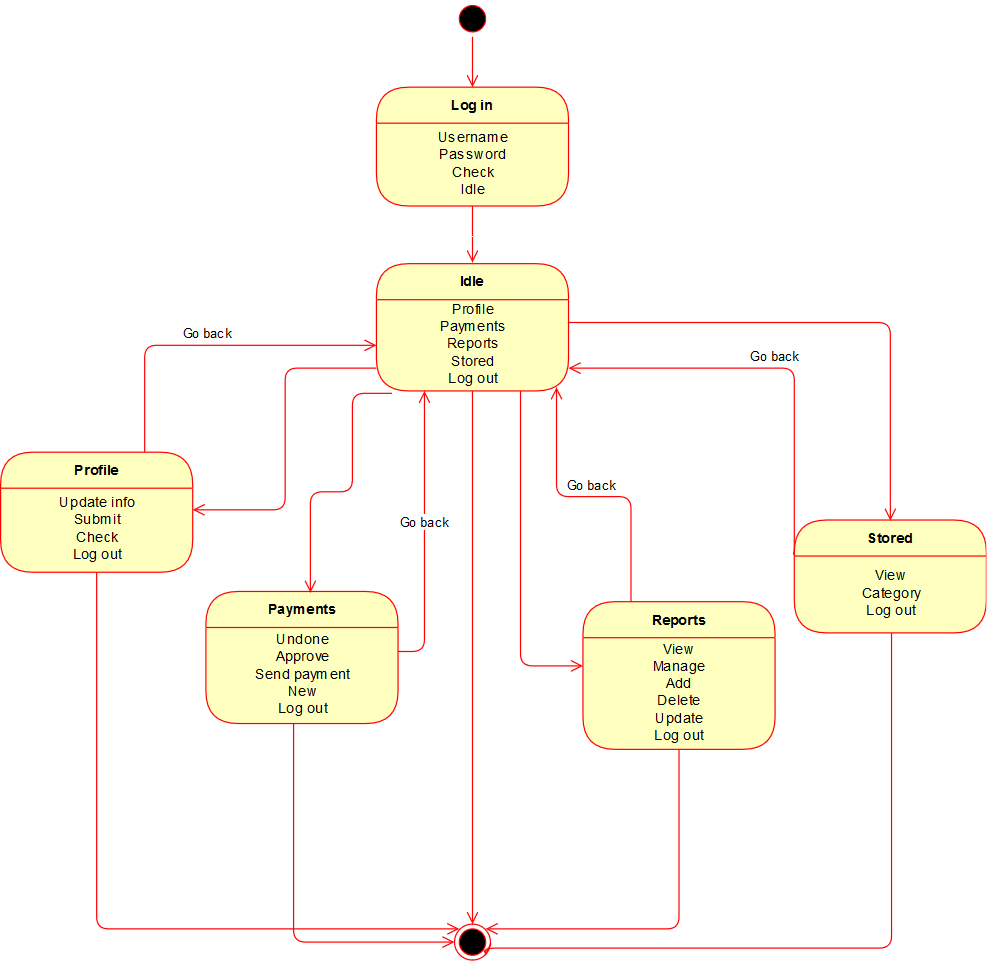

The diagram above was exported from draw.io. Its source (the exported page's mxGraphModel, read from the mxfile embedded in the PNG):
<mxGraphModel dx="840" dy="481" grid="0" gridSize="10" guides="1" tooltips="1" connect="1" arrows="1" fold="1" page="1" pageScale="1" pageWidth="827" pageHeight="1169" math="0" shadow="0">
  <root>
    <mxCell id="0" />
    <mxCell id="1" parent="0" />
    <mxCell id="LVfw7KyLavrLRYZMgRCN-1" value="" style="ellipse;html=1;shape=startState;fillColor=#000000;strokeColor=#ff0000;" vertex="1" parent="1">
      <mxGeometry x="383" y="20" width="30" height="30" as="geometry" />
    </mxCell>
    <mxCell id="LVfw7KyLavrLRYZMgRCN-2" value="" style="edgeStyle=orthogonalEdgeStyle;html=1;verticalAlign=bottom;endArrow=open;endSize=8;strokeColor=#ff0000;" edge="1" source="LVfw7KyLavrLRYZMgRCN-1" parent="1">
      <mxGeometry relative="1" as="geometry">
        <mxPoint x="398" y="92" as="targetPoint" />
      </mxGeometry>
    </mxCell>
    <mxCell id="LVfw7KyLavrLRYZMgRCN-3" value="Log in" style="swimlane;html=1;fontStyle=1;align=center;verticalAlign=middle;childLayout=stackLayout;horizontal=1;startSize=30;horizontalStack=0;resizeParent=0;resizeLast=1;container=0;fontColor=#000000;collapsible=0;rounded=1;arcSize=30;strokeColor=#ff0000;fillColor=#ffffc0;swimlaneFillColor=#ffffc0;" vertex="1" parent="1">
      <mxGeometry x="318" y="92" width="160" height="99" as="geometry" />
    </mxCell>
    <mxCell id="LVfw7KyLavrLRYZMgRCN-4" value="&lt;div&gt;Username &lt;br&gt;&lt;/div&gt;&lt;div&gt;Password &lt;br&gt;&lt;/div&gt;&lt;div&gt;Check&lt;/div&gt;&lt;div&gt;Idle&lt;br&gt;&lt;/div&gt;" style="text;html=1;strokeColor=none;fillColor=none;align=center;verticalAlign=middle;spacingLeft=4;spacingRight=4;whiteSpace=wrap;overflow=hidden;rotatable=0;fontColor=#000000;" vertex="1" parent="LVfw7KyLavrLRYZMgRCN-3">
      <mxGeometry y="30" width="160" height="69" as="geometry" />
    </mxCell>
    <mxCell id="LVfw7KyLavrLRYZMgRCN-5" value="" style="edgeStyle=orthogonalEdgeStyle;html=1;verticalAlign=bottom;endArrow=open;endSize=8;strokeColor=#ff0000;" edge="1" source="LVfw7KyLavrLRYZMgRCN-3" parent="1">
      <mxGeometry relative="1" as="geometry">
        <mxPoint x="398" y="238" as="targetPoint" />
      </mxGeometry>
    </mxCell>
    <mxCell id="LVfw7KyLavrLRYZMgRCN-8" value="Idle" style="swimlane;html=1;fontStyle=1;align=center;verticalAlign=middle;childLayout=stackLayout;horizontal=1;startSize=30;horizontalStack=0;resizeParent=0;resizeLast=1;container=0;fontColor=#000000;collapsible=0;rounded=1;arcSize=30;strokeColor=#ff0000;fillColor=#ffffc0;swimlaneFillColor=#ffffc0;" vertex="1" parent="1">
      <mxGeometry x="318" y="239" width="160" height="106" as="geometry" />
    </mxCell>
    <mxCell id="LVfw7KyLavrLRYZMgRCN-9" value="&lt;div&gt;Profile &lt;br&gt;&lt;/div&gt;&lt;div&gt;Payments&lt;/div&gt;&lt;div&gt;Reports&lt;/div&gt;&lt;div&gt;Stored&lt;/div&gt;&lt;div&gt;Log out&lt;br&gt;&lt;/div&gt;" style="text;html=1;strokeColor=none;fillColor=none;align=center;verticalAlign=middle;spacingLeft=4;spacingRight=4;whiteSpace=wrap;overflow=hidden;rotatable=0;fontColor=#000000;" vertex="1" parent="LVfw7KyLavrLRYZMgRCN-8">
      <mxGeometry y="30" width="160" height="76" as="geometry" />
    </mxCell>
    <mxCell id="LVfw7KyLavrLRYZMgRCN-10" value="" style="edgeStyle=orthogonalEdgeStyle;html=1;verticalAlign=bottom;endArrow=open;endSize=8;strokeColor=#ff0000;entryX=0.5;entryY=0;entryDx=0;entryDy=0;" edge="1" source="LVfw7KyLavrLRYZMgRCN-8" parent="1" target="LVfw7KyLavrLRYZMgRCN-43">
      <mxGeometry relative="1" as="geometry">
        <mxPoint x="398" y="785" as="targetPoint" />
      </mxGeometry>
    </mxCell>
    <mxCell id="LVfw7KyLavrLRYZMgRCN-18" value="Profile" style="swimlane;html=1;fontStyle=1;align=center;verticalAlign=middle;childLayout=stackLayout;horizontal=1;startSize=30;horizontalStack=0;resizeParent=0;resizeLast=1;container=0;fontColor=#000000;collapsible=0;rounded=1;arcSize=30;strokeColor=#ff0000;fillColor=#ffffc0;swimlaneFillColor=#ffffc0;" vertex="1" parent="1">
      <mxGeometry x="5" y="396" width="160" height="100" as="geometry" />
    </mxCell>
    <mxCell id="LVfw7KyLavrLRYZMgRCN-19" value="&lt;div&gt;Update info&lt;/div&gt;&lt;div&gt;Submit&lt;/div&gt;&lt;div&gt;Check&lt;/div&gt;&lt;div&gt;Log out&lt;br&gt;&lt;/div&gt;" style="text;html=1;strokeColor=none;fillColor=none;align=center;verticalAlign=middle;spacingLeft=4;spacingRight=4;whiteSpace=wrap;overflow=hidden;rotatable=0;fontColor=#000000;" vertex="1" parent="LVfw7KyLavrLRYZMgRCN-18">
      <mxGeometry y="30" width="160" height="70" as="geometry" />
    </mxCell>
    <mxCell id="LVfw7KyLavrLRYZMgRCN-20" value="" style="edgeStyle=orthogonalEdgeStyle;html=1;verticalAlign=bottom;endArrow=open;endSize=8;strokeColor=#ff0000;entryX=0;entryY=0;entryDx=0;entryDy=0;" edge="1" source="LVfw7KyLavrLRYZMgRCN-18" parent="1" target="LVfw7KyLavrLRYZMgRCN-43">
      <mxGeometry relative="1" as="geometry">
        <mxPoint x="85" y="561" as="targetPoint" />
        <Array as="points">
          <mxPoint x="85" y="793" />
        </Array>
      </mxGeometry>
    </mxCell>
    <mxCell id="LVfw7KyLavrLRYZMgRCN-25" value="Payments" style="swimlane;html=1;fontStyle=1;align=center;verticalAlign=middle;childLayout=stackLayout;horizontal=1;startSize=30;horizontalStack=0;resizeParent=0;resizeLast=1;container=0;fontColor=#000000;collapsible=0;rounded=1;arcSize=30;strokeColor=#ff0000;fillColor=#ffffc0;swimlaneFillColor=#ffffc0;" vertex="1" parent="1">
      <mxGeometry x="176" y="512" width="160" height="110" as="geometry" />
    </mxCell>
    <mxCell id="LVfw7KyLavrLRYZMgRCN-26" value="&lt;div&gt;Undone&lt;/div&gt;&lt;div&gt;Approve&lt;/div&gt;&lt;div&gt;Send payment&lt;/div&gt;&lt;div&gt;New&lt;/div&gt;&lt;div&gt;Log out&lt;br&gt;&lt;/div&gt;" style="text;html=1;strokeColor=none;fillColor=none;align=center;verticalAlign=middle;spacingLeft=4;spacingRight=4;whiteSpace=wrap;overflow=hidden;rotatable=0;fontColor=#000000;" vertex="1" parent="LVfw7KyLavrLRYZMgRCN-25">
      <mxGeometry y="30" width="160" height="80" as="geometry" />
    </mxCell>
    <mxCell id="LVfw7KyLavrLRYZMgRCN-27" value="" style="edgeStyle=orthogonalEdgeStyle;html=1;verticalAlign=bottom;endArrow=open;endSize=8;strokeColor=#ff0000;entryX=0;entryY=0.5;entryDx=0;entryDy=0;" edge="1" source="LVfw7KyLavrLRYZMgRCN-25" parent="1" target="LVfw7KyLavrLRYZMgRCN-43">
      <mxGeometry relative="1" as="geometry">
        <mxPoint x="256" y="685" as="targetPoint" />
        <Array as="points">
          <mxPoint x="249" y="804" />
        </Array>
      </mxGeometry>
    </mxCell>
    <mxCell id="LVfw7KyLavrLRYZMgRCN-28" value="Reports" style="swimlane;html=1;fontStyle=1;align=center;verticalAlign=middle;childLayout=stackLayout;horizontal=1;startSize=30;horizontalStack=0;resizeParent=0;resizeLast=1;container=0;fontColor=#000000;collapsible=0;rounded=1;arcSize=30;strokeColor=#ff0000;fillColor=#ffffc0;swimlaneFillColor=#ffffc0;" vertex="1" parent="1">
      <mxGeometry x="490" y="520.5" width="160" height="123" as="geometry" />
    </mxCell>
    <mxCell id="LVfw7KyLavrLRYZMgRCN-29" value="&lt;div&gt;View&lt;/div&gt;&lt;div&gt;Manage&lt;/div&gt;&lt;div&gt;Add&lt;/div&gt;&lt;div&gt;Delete&lt;/div&gt;&lt;div&gt;Update&lt;/div&gt;&lt;div&gt;Log out&lt;br&gt;&lt;/div&gt;" style="text;html=1;strokeColor=none;fillColor=none;align=center;verticalAlign=middle;spacingLeft=4;spacingRight=4;whiteSpace=wrap;overflow=hidden;rotatable=0;fontColor=#000000;" vertex="1" parent="LVfw7KyLavrLRYZMgRCN-28">
      <mxGeometry y="30" width="160" height="93" as="geometry" />
    </mxCell>
    <mxCell id="LVfw7KyLavrLRYZMgRCN-30" value="" style="edgeStyle=orthogonalEdgeStyle;html=1;verticalAlign=bottom;endArrow=open;endSize=8;strokeColor=#ff0000;entryX=1;entryY=0;entryDx=0;entryDy=0;" edge="1" source="LVfw7KyLavrLRYZMgRCN-28" parent="1" target="LVfw7KyLavrLRYZMgRCN-43">
      <mxGeometry relative="1" as="geometry">
        <mxPoint x="570" y="783" as="targetPoint" />
        <Array as="points">
          <mxPoint x="570" y="793" />
        </Array>
      </mxGeometry>
    </mxCell>
    <mxCell id="LVfw7KyLavrLRYZMgRCN-31" value="Stored" style="swimlane;html=1;fontStyle=1;align=center;verticalAlign=middle;childLayout=stackLayout;horizontal=1;startSize=30;horizontalStack=0;resizeParent=0;resizeLast=1;container=0;fontColor=#000000;collapsible=0;rounded=1;arcSize=30;strokeColor=#ff0000;fillColor=#ffffc0;swimlaneFillColor=#ffffc0;" vertex="1" parent="1">
      <mxGeometry x="666" y="452.5" width="160" height="94" as="geometry" />
    </mxCell>
    <mxCell id="LVfw7KyLavrLRYZMgRCN-32" value="&lt;div&gt;View &lt;br&gt;&lt;/div&gt;&lt;div&gt;Category&lt;/div&gt;&lt;div&gt;Log out&lt;br&gt;&lt;/div&gt;" style="text;html=1;strokeColor=none;fillColor=none;align=center;verticalAlign=middle;spacingLeft=4;spacingRight=4;whiteSpace=wrap;overflow=hidden;rotatable=0;fontColor=#000000;" vertex="1" parent="LVfw7KyLavrLRYZMgRCN-31">
      <mxGeometry y="30" width="160" height="64" as="geometry" />
    </mxCell>
    <mxCell id="LVfw7KyLavrLRYZMgRCN-33" value="" style="edgeStyle=orthogonalEdgeStyle;html=1;verticalAlign=bottom;endArrow=open;endSize=8;strokeColor=#ff0000;entryX=1;entryY=1;entryDx=0;entryDy=0;" edge="1" source="LVfw7KyLavrLRYZMgRCN-31" parent="1" target="LVfw7KyLavrLRYZMgRCN-43">
      <mxGeometry relative="1" as="geometry">
        <mxPoint x="728" y="816" as="targetPoint" />
        <Array as="points">
          <mxPoint x="747" y="809" />
          <mxPoint x="409" y="809" />
        </Array>
      </mxGeometry>
    </mxCell>
    <mxCell id="LVfw7KyLavrLRYZMgRCN-35" value="" style="edgeStyle=orthogonalEdgeStyle;html=1;verticalAlign=bottom;endArrow=open;endSize=8;strokeColor=#ff0000;entryX=1;entryY=0.25;entryDx=0;entryDy=0;exitX=0;exitY=0.75;exitDx=0;exitDy=0;" edge="1" parent="1" source="LVfw7KyLavrLRYZMgRCN-9" target="LVfw7KyLavrLRYZMgRCN-19">
      <mxGeometry relative="1" as="geometry">
        <mxPoint x="257" y="358" as="targetPoint" />
        <mxPoint x="257" y="308" as="sourcePoint" />
      </mxGeometry>
    </mxCell>
    <mxCell id="LVfw7KyLavrLRYZMgRCN-36" value="Go back" style="edgeStyle=orthogonalEdgeStyle;html=1;verticalAlign=bottom;endArrow=open;endSize=8;strokeColor=#ff0000;entryX=0;entryY=0.5;entryDx=0;entryDy=0;exitX=0.75;exitY=0;exitDx=0;exitDy=0;" edge="1" parent="1" source="LVfw7KyLavrLRYZMgRCN-18" target="LVfw7KyLavrLRYZMgRCN-9">
      <mxGeometry relative="1" as="geometry">
        <mxPoint x="193" y="331" as="targetPoint" />
        <mxPoint x="193" y="281" as="sourcePoint" />
      </mxGeometry>
    </mxCell>
    <mxCell id="LVfw7KyLavrLRYZMgRCN-37" value="" style="edgeStyle=orthogonalEdgeStyle;html=1;verticalAlign=bottom;endArrow=open;endSize=8;strokeColor=#ff0000;entryX=0.544;entryY=0.009;entryDx=0;entryDy=0;entryPerimeter=0;exitX=0.081;exitY=1.026;exitDx=0;exitDy=0;exitPerimeter=0;" edge="1" parent="1" source="LVfw7KyLavrLRYZMgRCN-9" target="LVfw7KyLavrLRYZMgRCN-25">
      <mxGeometry relative="1" as="geometry">
        <mxPoint x="311" y="449" as="targetPoint" />
        <mxPoint x="311" y="399" as="sourcePoint" />
        <Array as="points">
          <mxPoint x="298" y="347" />
          <mxPoint x="298" y="429" />
          <mxPoint x="263" y="429" />
        </Array>
      </mxGeometry>
    </mxCell>
    <mxCell id="LVfw7KyLavrLRYZMgRCN-38" value="Go back" style="edgeStyle=orthogonalEdgeStyle;html=1;verticalAlign=bottom;endArrow=open;endSize=8;strokeColor=#ff0000;entryX=0.25;entryY=1;entryDx=0;entryDy=0;exitX=1;exitY=0.25;exitDx=0;exitDy=0;" edge="1" parent="1" source="LVfw7KyLavrLRYZMgRCN-26" target="LVfw7KyLavrLRYZMgRCN-9">
      <mxGeometry relative="1" as="geometry">
        <mxPoint x="329" y="495" as="targetPoint" />
        <mxPoint x="329" y="445" as="sourcePoint" />
      </mxGeometry>
    </mxCell>
    <mxCell id="LVfw7KyLavrLRYZMgRCN-39" value="" style="edgeStyle=orthogonalEdgeStyle;html=1;verticalAlign=bottom;endArrow=open;endSize=8;strokeColor=#ff0000;exitX=0.75;exitY=1;exitDx=0;exitDy=0;entryX=0;entryY=0.25;entryDx=0;entryDy=0;" edge="1" parent="1" source="LVfw7KyLavrLRYZMgRCN-9" target="LVfw7KyLavrLRYZMgRCN-29">
      <mxGeometry relative="1" as="geometry">
        <mxPoint x="445" y="451" as="targetPoint" />
        <mxPoint x="445" y="401" as="sourcePoint" />
      </mxGeometry>
    </mxCell>
    <mxCell id="LVfw7KyLavrLRYZMgRCN-40" value="Go back" style="edgeStyle=orthogonalEdgeStyle;html=1;verticalAlign=bottom;endArrow=open;endSize=8;strokeColor=#ff0000;entryX=0.938;entryY=0.961;entryDx=0;entryDy=0;entryPerimeter=0;exitX=0.25;exitY=0;exitDx=0;exitDy=0;" edge="1" parent="1" source="LVfw7KyLavrLRYZMgRCN-28" target="LVfw7KyLavrLRYZMgRCN-9">
      <mxGeometry relative="1" as="geometry">
        <mxPoint x="483" y="432" as="targetPoint" />
        <mxPoint x="483" y="382" as="sourcePoint" />
      </mxGeometry>
    </mxCell>
    <mxCell id="LVfw7KyLavrLRYZMgRCN-41" value="Go back" style="edgeStyle=orthogonalEdgeStyle;html=1;verticalAlign=bottom;endArrow=open;endSize=8;strokeColor=#ff0000;entryX=1;entryY=0.75;entryDx=0;entryDy=0;exitX=-0.006;exitY=-0.023;exitDx=0;exitDy=0;exitPerimeter=0;" edge="1" parent="1" source="LVfw7KyLavrLRYZMgRCN-32" target="LVfw7KyLavrLRYZMgRCN-9">
      <mxGeometry relative="1" as="geometry">
        <mxPoint x="560" y="386" as="targetPoint" />
        <mxPoint x="560" y="336" as="sourcePoint" />
        <Array as="points">
          <mxPoint x="666" y="481" />
          <mxPoint x="666" y="326" />
        </Array>
      </mxGeometry>
    </mxCell>
    <mxCell id="LVfw7KyLavrLRYZMgRCN-42" value="" style="edgeStyle=orthogonalEdgeStyle;html=1;verticalAlign=bottom;endArrow=open;endSize=8;strokeColor=#ff0000;exitX=1;exitY=0.25;exitDx=0;exitDy=0;entryX=0.5;entryY=0;entryDx=0;entryDy=0;" edge="1" parent="1" source="LVfw7KyLavrLRYZMgRCN-9" target="LVfw7KyLavrLRYZMgRCN-31">
      <mxGeometry relative="1" as="geometry">
        <mxPoint x="627" y="392" as="targetPoint" />
        <mxPoint x="627" y="342" as="sourcePoint" />
      </mxGeometry>
    </mxCell>
    <mxCell id="LVfw7KyLavrLRYZMgRCN-43" value="" style="ellipse;html=1;shape=endState;fillColor=#000000;strokeColor=#ff0000;" vertex="1" parent="1">
      <mxGeometry x="383" y="789" width="30" height="30" as="geometry" />
    </mxCell>
  </root>
</mxGraphModel>